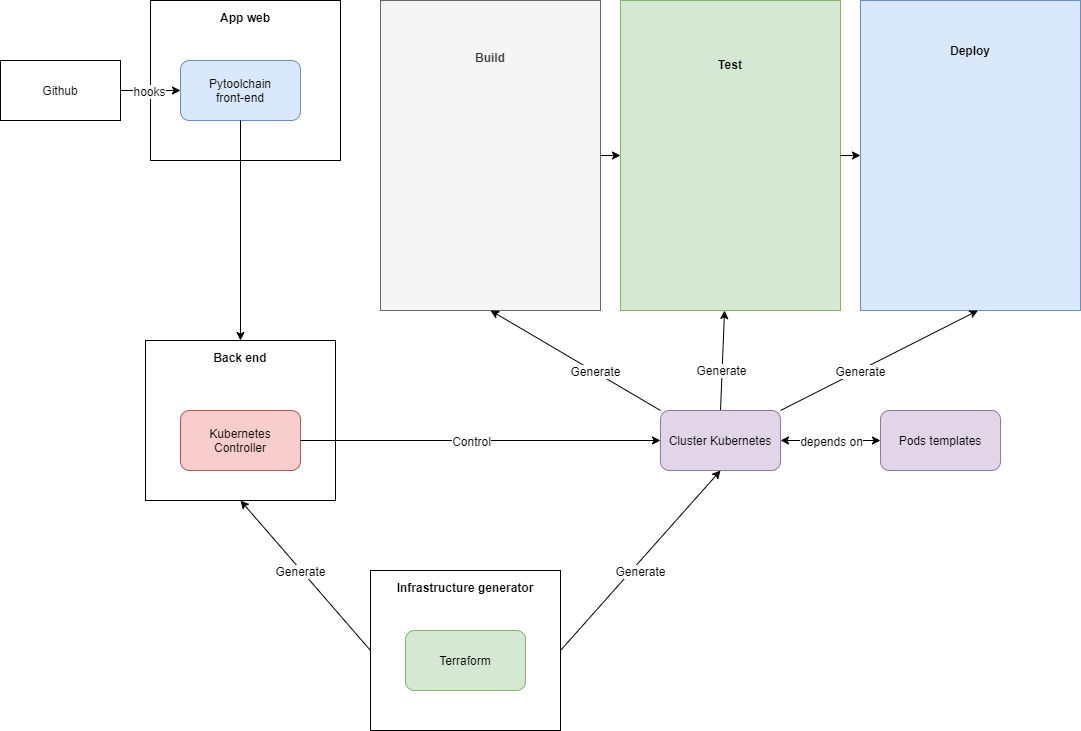

The diagram above was exported from draw.io. Its source (the exported page's mxGraphModel, read from the mxfile embedded in the PNG):
<mxGraphModel dx="1422" dy="713" grid="1" gridSize="10" guides="1" tooltips="1" connect="1" arrows="1" fold="1" page="1" pageScale="1" pageWidth="827" pageHeight="1169" math="0" shadow="0">
  <root>
    <mxCell id="0" />
    <mxCell id="1" parent="0" />
    <mxCell id="3fC2h21Omk4u2-xeNCYR-30" value="&lt;b&gt;Infrastructure generator&lt;br&gt;&lt;br&gt;&lt;br&gt;&lt;br&gt;&lt;br&gt;&lt;br&gt;&lt;br&gt;&lt;br&gt;&lt;br&gt;&lt;br&gt;&lt;/b&gt;" style="rounded=0;whiteSpace=wrap;html=1;" vertex="1" parent="1">
      <mxGeometry x="380" y="860" width="190" height="160" as="geometry" />
    </mxCell>
    <mxCell id="3fC2h21Omk4u2-xeNCYR-20" value="&lt;b&gt;Back end&lt;br&gt;&lt;br&gt;&lt;br&gt;&lt;br&gt;&lt;br&gt;&lt;br&gt;&lt;br&gt;&lt;br&gt;&lt;br&gt;&lt;br&gt;&lt;/b&gt;" style="rounded=0;whiteSpace=wrap;html=1;" vertex="1" parent="1">
      <mxGeometry x="155" y="630" width="190" height="160" as="geometry" />
    </mxCell>
    <mxCell id="3fC2h21Omk4u2-xeNCYR-14" value="&lt;b&gt;App web&lt;br&gt;&lt;br&gt;&lt;br&gt;&lt;br&gt;&lt;br&gt;&lt;br&gt;&lt;br&gt;&lt;br&gt;&lt;br&gt;&lt;br&gt;&lt;/b&gt;" style="rounded=0;whiteSpace=wrap;html=1;" vertex="1" parent="1">
      <mxGeometry x="160" y="290" width="190" height="160" as="geometry" />
    </mxCell>
    <mxCell id="3fC2h21Omk4u2-xeNCYR-1" value="Github" style="rounded=0;whiteSpace=wrap;html=1;" vertex="1" parent="1">
      <mxGeometry x="10" y="350" width="120" height="60" as="geometry" />
    </mxCell>
    <mxCell id="3fC2h21Omk4u2-xeNCYR-2" value="&lt;b&gt;Build&lt;/b&gt;&lt;br&gt;&lt;br&gt;&lt;br&gt;&lt;br&gt;&lt;br&gt;&lt;br&gt;&lt;br&gt;&lt;br&gt;&lt;br&gt;&lt;br&gt;&lt;br&gt;&lt;br&gt;&lt;br&gt;&lt;br&gt;&lt;br&gt;" style="rounded=0;whiteSpace=wrap;html=1;fillColor=#f5f5f5;strokeColor=#666666;fontColor=#333333;" vertex="1" parent="1">
      <mxGeometry x="390" y="290" width="220" height="310" as="geometry" />
    </mxCell>
    <mxCell id="3fC2h21Omk4u2-xeNCYR-3" value="&lt;b&gt;Deploy&lt;/b&gt;&lt;br&gt;&lt;br&gt;&lt;br&gt;&lt;br&gt;&lt;br&gt;&lt;br&gt;&lt;br&gt;&lt;br&gt;&lt;br&gt;&lt;br&gt;&lt;br&gt;&lt;br&gt;&lt;br&gt;&lt;br&gt;&lt;br&gt;&lt;br&gt;" style="rounded=0;whiteSpace=wrap;html=1;fillColor=#dae8fc;strokeColor=#6c8ebf;" vertex="1" parent="1">
      <mxGeometry x="870" y="290" width="220" height="310" as="geometry" />
    </mxCell>
    <mxCell id="3fC2h21Omk4u2-xeNCYR-5" value="Pytoolchain&lt;br&gt;front-end" style="rounded=1;whiteSpace=wrap;html=1;fillColor=#dae8fc;strokeColor=#6c8ebf;" vertex="1" parent="1">
      <mxGeometry x="190" y="350" width="120" height="60" as="geometry" />
    </mxCell>
    <mxCell id="3fC2h21Omk4u2-xeNCYR-6" value="" style="endArrow=classic;html=1;exitX=1;exitY=0.5;exitDx=0;exitDy=0;entryX=0;entryY=0.5;entryDx=0;entryDy=0;" edge="1" parent="1" source="3fC2h21Omk4u2-xeNCYR-1" target="3fC2h21Omk4u2-xeNCYR-5">
      <mxGeometry width="50" height="50" relative="1" as="geometry">
        <mxPoint x="10" y="640" as="sourcePoint" />
        <mxPoint x="60" y="590" as="targetPoint" />
      </mxGeometry>
    </mxCell>
    <mxCell id="3fC2h21Omk4u2-xeNCYR-7" value="hooks" style="text;html=1;align=center;verticalAlign=middle;resizable=0;points=[];labelBackgroundColor=#ffffff;" vertex="1" connectable="0" parent="3fC2h21Omk4u2-xeNCYR-6">
      <mxGeometry x="0.25" relative="1" as="geometry">
        <mxPoint x="-10" as="offset" />
      </mxGeometry>
    </mxCell>
    <mxCell id="3fC2h21Omk4u2-xeNCYR-17" value="" style="endArrow=classic;html=1;entryX=0.534;entryY=1;entryDx=0;entryDy=0;entryPerimeter=0;exitX=1;exitY=0;exitDx=0;exitDy=0;" edge="1" parent="1" source="3fC2h21Omk4u2-xeNCYR-26" target="3fC2h21Omk4u2-xeNCYR-3">
      <mxGeometry width="50" height="50" relative="1" as="geometry">
        <mxPoint x="800" y="720" as="sourcePoint" />
        <mxPoint x="515" y="580" as="targetPoint" />
      </mxGeometry>
    </mxCell>
    <mxCell id="3fC2h21Omk4u2-xeNCYR-39" value="Generate" style="text;html=1;align=center;verticalAlign=middle;resizable=0;points=[];labelBackgroundColor=#ffffff;" vertex="1" connectable="0" parent="3fC2h21Omk4u2-xeNCYR-17">
      <mxGeometry x="-0.1516" y="-3" relative="1" as="geometry">
        <mxPoint x="-5.22" as="offset" />
      </mxGeometry>
    </mxCell>
    <mxCell id="3fC2h21Omk4u2-xeNCYR-18" value="" style="endArrow=classic;html=1;exitX=0.5;exitY=1;exitDx=0;exitDy=0;" edge="1" parent="1" source="3fC2h21Omk4u2-xeNCYR-5">
      <mxGeometry width="50" height="50" relative="1" as="geometry">
        <mxPoint x="10" y="810" as="sourcePoint" />
        <mxPoint x="250" y="630" as="targetPoint" />
      </mxGeometry>
    </mxCell>
    <mxCell id="3fC2h21Omk4u2-xeNCYR-19" value="Kubernetes&lt;br&gt;Controller" style="rounded=1;whiteSpace=wrap;html=1;fillColor=#f8cecc;strokeColor=#b85450;" vertex="1" parent="1">
      <mxGeometry x="190" y="700" width="120" height="60" as="geometry" />
    </mxCell>
    <mxCell id="3fC2h21Omk4u2-xeNCYR-21" value="" style="endArrow=classic;html=1;entryX=0.5;entryY=1;entryDx=0;entryDy=0;exitX=0;exitY=0;exitDx=0;exitDy=0;" edge="1" parent="1" source="3fC2h21Omk4u2-xeNCYR-26" target="3fC2h21Omk4u2-xeNCYR-2">
      <mxGeometry width="50" height="50" relative="1" as="geometry">
        <mxPoint x="690" y="720" as="sourcePoint" />
        <mxPoint x="60" y="890" as="targetPoint" />
      </mxGeometry>
    </mxCell>
    <mxCell id="3fC2h21Omk4u2-xeNCYR-37" value="Generate" style="text;html=1;align=center;verticalAlign=middle;resizable=0;points=[];labelBackgroundColor=#ffffff;" vertex="1" connectable="0" parent="3fC2h21Omk4u2-xeNCYR-21">
      <mxGeometry x="-0.2175" y="-1" relative="1" as="geometry">
        <mxPoint as="offset" />
      </mxGeometry>
    </mxCell>
    <mxCell id="3fC2h21Omk4u2-xeNCYR-22" value="&lt;b&gt;Test&lt;/b&gt;&lt;br&gt;&lt;br&gt;&lt;br&gt;&lt;br&gt;&lt;br&gt;&lt;br&gt;&lt;br&gt;&lt;br&gt;&lt;br&gt;&lt;br&gt;&lt;br&gt;&lt;br&gt;&lt;br&gt;&lt;br&gt;" style="rounded=0;whiteSpace=wrap;html=1;fillColor=#d5e8d4;strokeColor=#82b366;" vertex="1" parent="1">
      <mxGeometry x="630" y="290" width="220" height="310" as="geometry" />
    </mxCell>
    <mxCell id="3fC2h21Omk4u2-xeNCYR-24" value="" style="endArrow=classic;html=1;entryX=0.473;entryY=1;entryDx=0;entryDy=0;entryPerimeter=0;exitX=0.5;exitY=0;exitDx=0;exitDy=0;" edge="1" parent="1" source="3fC2h21Omk4u2-xeNCYR-26" target="3fC2h21Omk4u2-xeNCYR-22">
      <mxGeometry width="50" height="50" relative="1" as="geometry">
        <mxPoint x="730" y="710" as="sourcePoint" />
        <mxPoint x="60" y="810" as="targetPoint" />
      </mxGeometry>
    </mxCell>
    <mxCell id="3fC2h21Omk4u2-xeNCYR-38" value="Generate" style="text;html=1;align=center;verticalAlign=middle;resizable=0;points=[];labelBackgroundColor=#ffffff;" vertex="1" connectable="0" parent="3fC2h21Omk4u2-xeNCYR-24">
      <mxGeometry x="-0.2604" y="1" relative="1" as="geometry">
        <mxPoint x="-0.5" y="-2.99" as="offset" />
      </mxGeometry>
    </mxCell>
    <mxCell id="3fC2h21Omk4u2-xeNCYR-25" value="Terraform" style="rounded=1;whiteSpace=wrap;html=1;fillColor=#d5e8d4;strokeColor=#82b366;" vertex="1" parent="1">
      <mxGeometry x="415" y="920" width="120" height="60" as="geometry" />
    </mxCell>
    <mxCell id="3fC2h21Omk4u2-xeNCYR-26" value="Cluster Kubernetes" style="rounded=1;whiteSpace=wrap;html=1;fillColor=#e1d5e7;strokeColor=#9673a6;" vertex="1" parent="1">
      <mxGeometry x="670" y="700" width="120" height="60" as="geometry" />
    </mxCell>
    <mxCell id="3fC2h21Omk4u2-xeNCYR-27" value="" style="endArrow=classic;html=1;entryX=0;entryY=0.5;entryDx=0;entryDy=0;exitX=1;exitY=0.5;exitDx=0;exitDy=0;" edge="1" parent="1" source="3fC2h21Omk4u2-xeNCYR-19" target="3fC2h21Omk4u2-xeNCYR-26">
      <mxGeometry width="50" height="50" relative="1" as="geometry">
        <mxPoint x="10" y="1000" as="sourcePoint" />
        <mxPoint x="60" y="950" as="targetPoint" />
      </mxGeometry>
    </mxCell>
    <mxCell id="3fC2h21Omk4u2-xeNCYR-33" value="Control" style="text;html=1;align=center;verticalAlign=middle;resizable=0;points=[];labelBackgroundColor=#ffffff;" vertex="1" connectable="0" parent="3fC2h21Omk4u2-xeNCYR-27">
      <mxGeometry x="0.1611" y="3" relative="1" as="geometry">
        <mxPoint x="-39" y="3" as="offset" />
      </mxGeometry>
    </mxCell>
    <mxCell id="3fC2h21Omk4u2-xeNCYR-28" value="" style="endArrow=classic;html=1;entryX=0.5;entryY=1;entryDx=0;entryDy=0;exitX=1;exitY=0.5;exitDx=0;exitDy=0;" edge="1" parent="1" source="3fC2h21Omk4u2-xeNCYR-30" target="3fC2h21Omk4u2-xeNCYR-26">
      <mxGeometry width="50" height="50" relative="1" as="geometry">
        <mxPoint x="10" y="1000" as="sourcePoint" />
        <mxPoint x="60" y="950" as="targetPoint" />
      </mxGeometry>
    </mxCell>
    <mxCell id="3fC2h21Omk4u2-xeNCYR-35" value="Generate" style="text;html=1;align=center;verticalAlign=middle;resizable=0;points=[];labelBackgroundColor=#ffffff;" vertex="1" connectable="0" parent="3fC2h21Omk4u2-xeNCYR-28">
      <mxGeometry x="-0.1476" y="-1" relative="1" as="geometry">
        <mxPoint x="10.82" y="-3.68" as="offset" />
      </mxGeometry>
    </mxCell>
    <mxCell id="3fC2h21Omk4u2-xeNCYR-29" value="" style="endArrow=classic;html=1;entryX=0.5;entryY=1;entryDx=0;entryDy=0;exitX=0;exitY=0.5;exitDx=0;exitDy=0;" edge="1" parent="1" source="3fC2h21Omk4u2-xeNCYR-30" target="3fC2h21Omk4u2-xeNCYR-20">
      <mxGeometry width="50" height="50" relative="1" as="geometry">
        <mxPoint x="255" y="870" as="sourcePoint" />
        <mxPoint x="60" y="980" as="targetPoint" />
      </mxGeometry>
    </mxCell>
    <mxCell id="3fC2h21Omk4u2-xeNCYR-34" value="Generate" style="text;html=1;align=center;verticalAlign=middle;resizable=0;points=[];labelBackgroundColor=#ffffff;" vertex="1" connectable="0" parent="3fC2h21Omk4u2-xeNCYR-29">
      <mxGeometry x="-0.1355" relative="1" as="geometry">
        <mxPoint x="-13.68" y="-15.01" as="offset" />
      </mxGeometry>
    </mxCell>
    <mxCell id="3fC2h21Omk4u2-xeNCYR-31" value="Pods templates" style="rounded=1;whiteSpace=wrap;html=1;fillColor=#e1d5e7;strokeColor=#9673a6;" vertex="1" parent="1">
      <mxGeometry x="890" y="700" width="120" height="60" as="geometry" />
    </mxCell>
    <mxCell id="3fC2h21Omk4u2-xeNCYR-32" value="" style="endArrow=classic;startArrow=classic;html=1;entryX=0;entryY=0.5;entryDx=0;entryDy=0;exitX=1;exitY=0.5;exitDx=0;exitDy=0;" edge="1" parent="1" source="3fC2h21Omk4u2-xeNCYR-26" target="3fC2h21Omk4u2-xeNCYR-31">
      <mxGeometry width="50" height="50" relative="1" as="geometry">
        <mxPoint x="10" y="1090" as="sourcePoint" />
        <mxPoint x="60" y="1040" as="targetPoint" />
      </mxGeometry>
    </mxCell>
    <mxCell id="3fC2h21Omk4u2-xeNCYR-36" value="depends on" style="text;html=1;align=center;verticalAlign=middle;resizable=0;points=[];labelBackgroundColor=#ffffff;" vertex="1" connectable="0" parent="3fC2h21Omk4u2-xeNCYR-32">
      <mxGeometry x="-0.325" y="-3" relative="1" as="geometry">
        <mxPoint x="16" y="-3" as="offset" />
      </mxGeometry>
    </mxCell>
    <mxCell id="3fC2h21Omk4u2-xeNCYR-40" value="" style="endArrow=classic;html=1;exitX=1;exitY=0.5;exitDx=0;exitDy=0;entryX=0;entryY=0.5;entryDx=0;entryDy=0;" edge="1" parent="1" source="3fC2h21Omk4u2-xeNCYR-2" target="3fC2h21Omk4u2-xeNCYR-22">
      <mxGeometry width="50" height="50" relative="1" as="geometry">
        <mxPoint x="10" y="1090" as="sourcePoint" />
        <mxPoint x="60" y="1040" as="targetPoint" />
      </mxGeometry>
    </mxCell>
    <mxCell id="3fC2h21Omk4u2-xeNCYR-41" value="" style="endArrow=classic;html=1;entryX=0;entryY=0.5;entryDx=0;entryDy=0;exitX=1;exitY=0.5;exitDx=0;exitDy=0;" edge="1" parent="1" source="3fC2h21Omk4u2-xeNCYR-22" target="3fC2h21Omk4u2-xeNCYR-3">
      <mxGeometry width="50" height="50" relative="1" as="geometry">
        <mxPoint x="10" y="1090" as="sourcePoint" />
        <mxPoint x="60" y="1040" as="targetPoint" />
      </mxGeometry>
    </mxCell>
  </root>
</mxGraphModel>